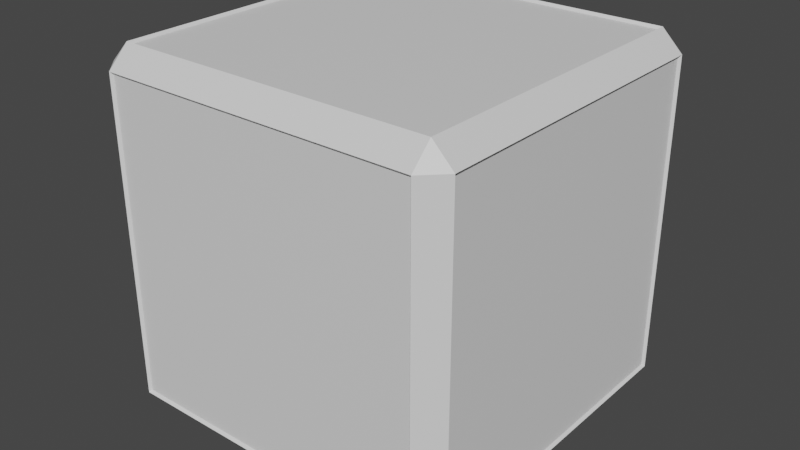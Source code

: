 # Source: cube.blend  (saved by Blender 2.81.16; exported with 4.5.12 LTS)
import bpy
from mathutils import Matrix  # noqa: F401  (used for matrix-valued properties, if any)

bpy.ops.wm.read_factory_settings(use_empty=True)
scene = bpy.context.scene
scene.name = 'Scene'

# ---- collections
col_collection = bpy.data.collections.new('Collection'); scene.collection.children.link(col_collection)

# ---- materials (node trees are filled in below, after node groups)
mat_material_001 = bpy.data.materials.new('Material.001')
mat_material_001.use_transparent_shadow = False
mat_material_002 = bpy.data.materials.new('Material.002')
mat_material_002.use_transparent_shadow = False

# ---- node groups
ng_auto_smooth = bpy.data.node_groups.new('Auto Smooth', 'GeometryNodeTree')
_s = ng_auto_smooth.interface.new_socket(name='Geometry', in_out='OUTPUT', socket_type='NodeSocketGeometry')
_s = ng_auto_smooth.interface.new_socket(name='Geometry', in_out='INPUT', socket_type='NodeSocketGeometry')
_s = ng_auto_smooth.interface.new_socket(name='Angle', in_out='INPUT', socket_type='NodeSocketFloat')
_s.subtype = 'ANGLE'
_s.min_value = 0.0
_s.max_value = 3.142
ng_auto_smooth.is_modifier = True
_N = ng_auto_smooth.nodes; _L = ng_auto_smooth.links
n0 = _N.new('NodeGroupOutput'); n0.name = 'Group Output'; n0.location = (480, -100)
n1 = _N.new('NodeGroupInput'); n1.name = 'Group Input'; n1.location = (-420, -300)
n2 = _N.new('NodeGroupInput'); n2.name = 'Group Input.001'; n2.location = (-60, -100)
n3 = _N.new('GeometryNodeSetShadeSmooth'); n3.name = 'Set Shade Smooth'; n3.location = (120, -100)
n3.domain = 'EDGE'
n4 = _N.new('GeometryNodeSetShadeSmooth'); n4.name = 'Set Shade Smooth.001'; n4.location = (300, -100)
n5 = _N.new('GeometryNodeInputMeshEdgeAngle'); n5.name = 'Edge Angle'; n5.location = (-420, -220)
n6 = _N.new('GeometryNodeInputEdgeSmooth'); n6.name = 'Is Edge Smooth'; n6.location = (-60, -160)
n7 = _N.new('GeometryNodeInputShadeSmooth'); n7.name = 'Is Face Smooth'; n7.location = (-240, -340)
n8 = _N.new('FunctionNodeBooleanMath'); n8.name = 'Boolean Math'; n8.location = (-60, -220)
n9 = _N.new('FunctionNodeCompare'); n9.name = 'Compare'; n9.location = (-240, -180)
n9.operation = 'LESS_EQUAL'
_L.new(n5.outputs[0], n9.inputs[0])
_L.new(n4.outputs[0], n0.inputs[0])
_L.new(n1.outputs[1], n9.inputs[1])
_L.new(n9.outputs[0], n8.inputs[0])
_L.new(n7.outputs[0], n8.inputs[1])
_L.new(n2.outputs[0], n3.inputs[0])
_L.new(n6.outputs[0], n3.inputs[1])
_L.new(n3.outputs[0], n4.inputs[0])
_L.new(n8.outputs[0], n3.inputs[2])
n0.is_active_output = True

# ---- material node trees
mat_material_001.use_nodes = True; mat_material_001.node_tree.nodes.clear()
_N = mat_material_001.node_tree.nodes; _L = mat_material_001.node_tree.links
n0 = _N.new('ShaderNodeOutputMaterial'); n0.name = 'Material Output'; n0.location = (300, 300)
n1 = _N.new('ShaderNodeBsdfPrincipled'); n1.name = 'Principled BSDF'; n1.location = (10, 300)
n1.distribution = 'GGX'
n1.subsurface_method = 'BURLEY'
n1.inputs[3].default_value = 1.45
n1.inputs[27].default_value = (0.0, 0.0, 0.0, 1.0)
n1.inputs[28].default_value = 1.0
_L.new(n1.outputs[0], n0.inputs[0])
n0.is_active_output = True
mat_material_002.use_nodes = True; mat_material_002.node_tree.nodes.clear()
_N = mat_material_002.node_tree.nodes; _L = mat_material_002.node_tree.links
n0 = _N.new('ShaderNodeOutputMaterial'); n0.name = 'Material Output'; n0.location = (300, 300)
n1 = _N.new('ShaderNodeBsdfPrincipled'); n1.name = 'Principled BSDF'; n1.location = (10, 300)
n1.distribution = 'GGX'
n1.subsurface_method = 'BURLEY'
n1.inputs[3].default_value = 1.45
n1.inputs[27].default_value = (0.0, 0.0, 0.0, 1.0)
n1.inputs[28].default_value = 1.0
_L.new(n1.outputs[0], n0.inputs[0])
n0.is_active_output = True

# ---- world
world_world = bpy.data.worlds.new('World'); scene.world = world_world
world_world.use_nodes = True; world_world.node_tree.nodes.clear()
_N = world_world.node_tree.nodes; _L = world_world.node_tree.links
n0 = _N.new('ShaderNodeOutputWorld'); n0.name = 'World Output'; n0.location = (300, 300)
n1 = _N.new('ShaderNodeBackground'); n1.name = 'Background'; n1.location = (10, 300)
n1.inputs[0].default_value = (0.05088, 0.05088, 0.05088, 1.0)
_L.new(n1.outputs[0], n0.inputs[0])
n0.is_active_output = True
world_world.color = (0.05088, 0.05088, 0.05088)
world_world.use_sun_shadow = False
world_world.sun_shadow_jitter_overblur = 0.0

# ---- meshes
me_cube_001 = bpy.data.meshes.new('Cube.001')
me_cube_001.from_pydata([(-0.8852, -0.8852, -1.0), (-0.8852, -1.0, -0.8852), (-1.0, -0.8852, -0.8852), (-0.8852, -1.0, 0.8852), (-0.8852, -0.8852, 1.0), (-1.0, -0.8852, 0.8852), (-0.8852, 0.8852, -1.0), (-1.0, 0.8852, -0.8852), (-0.8852, 1.0, -0.8852), (-0.8852, 0.8852, 1.0), (-0.8852, 1.0, 0.8852), (-1.0, 0.8852, 0.8852), (0.8852, -0.8852, -1.0), (1.0, -0.8852, -0.8852), (0.8852, -1.0, -0.8852), (0.8852, -0.8852, 1.0), (0.8852, -1.0, 0.8852), (1.0, -0.8852, 0.8852), (0.8852, 0.8852, -1.0), (0.8852, 1.0, -0.8852), (1.0, 0.8852, -0.8852), (0.8852, 0.8852, 1.0), (1.0, 0.8852, 0.8852), (0.8852, 1.0, 0.8852), (-0.8721, 0.8721, -0.9852), (-0.8721, -0.8721, -0.9852), (-0.9852, -0.8721, -0.8721), (-0.9852, 0.8721, -0.8721), (-0.8721, -0.9852, -0.8721), (-0.8721, -0.9852, 0.8721), (-0.9852, -0.8721, 0.8721), (-0.8721, -0.8721, 0.9852), (-0.8721, 0.8721, 0.9852), (-0.9852, 0.8721, 0.8721), (-0.8721, 0.9852, 0.8721), (-0.8721, 0.9852, -0.8721), (0.8721, 0.8721, -0.9852), (0.8721, 0.9852, -0.8721), (0.8721, 0.8721, 0.9852), (0.8721, 0.9852, 0.8721), (0.9852, 0.8721, 0.8721), (0.9852, 0.8721, -0.8721), (0.8721, -0.8721, -0.9852), (0.9852, -0.8721, -0.8721), (0.8721, -0.8721, 0.9852), (0.9852, -0.8721, 0.8721), (0.8721, -0.9852, 0.8721), (0.8721, -0.9852, -0.8721)], [], [(14, 16, 46, 47), (2, 5, 30, 26), (21, 9, 32, 38), (22, 17, 45, 40), (3, 1, 28, 29), (0, 1, 2), (3, 4, 5), (6, 7, 8), (9, 10, 11), (12, 13, 14), (15, 16, 17), (18, 19, 20), (21, 22, 23), (6, 0, 2, 7), (1, 3, 5, 2), (4, 9, 11, 5), (10, 8, 7, 11), (18, 6, 8, 19), (9, 21, 23, 10), (22, 20, 19, 23), (12, 18, 20, 13), (21, 15, 17, 22), (16, 14, 13, 17), (0, 12, 14, 1), (15, 4, 3, 16), (19, 8, 35, 37), (47, 46, 29, 28), (41, 40, 45, 43), (38, 32, 31, 44), (26, 30, 33, 27), (35, 34, 39, 37), (24, 36, 42, 25), (10, 23, 39, 34), (9, 4, 31, 32), (17, 13, 43, 45), (20, 22, 40, 41), (5, 11, 33, 30), (12, 0, 25, 42), (23, 19, 37, 39), (8, 10, 34, 35), (1, 14, 47, 28), (18, 12, 42, 36), (11, 7, 27, 33), (4, 15, 44, 31), (0, 6, 24, 25), (13, 20, 41, 43), (6, 18, 36, 24), (16, 3, 29, 46), (7, 2, 26, 27), (15, 21, 38, 44)])
me_cube_001.polygons.foreach_set('use_smooth', [True] * 50)
me_cube_001.polygons.foreach_set('material_index', [0, 0, 0, 0, 0, 0, 0, 0, 0, 0, 0, 0, 0, 0, 0, 0, 0, 0, 0, 0, 0, 0, 0, 0, 0, 0, 1, 1, 1, 1, 1, 1, 0, 0, 0, 0, 0, 0, 0, 0, 0, 0, 0, 0, 0, 0, 0, 0, 0, 0])
_uv = me_cube_001.uv_layers.new(name='UVMap')
_uv.uv.foreach_set('vector', [0.3893, 0.7643, 0.6107, 0.7643, 0.6107, 0.7643, 0.3893, 0.7643, 0.3893, 1.0, 0.6107, 1.0, 0.6107, 1.0, 0.3893, 1.0, 0.6393, 0.5143, 0.8607, 0.5143, 0.8607, 0.5143, 0.6393, 0.5143, 0.6107, 0.5143, 0.6107, 0.7357, 0.6107, 0.7357, 0.6107, 0.5143, 0.6107, 0.9857, 0.3893, 0.9857, 0.3893, 0.9857, 0.6107, 0.9857, 0.1393, 0.7357, 0.1393, 0.75, 0.125, 0.7357, 0.6107, 0.9857, 0.625, 0.9857, 0.6107, 1.0, 0.1393, 0.5143, 0.125, 0.5143, 0.1393, 0.5, 0.8607, 0.5143, 0.8607, 0.5, 0.875, 0.5143, 0.3607, 0.7357, 0.375, 0.7357, 0.3607, 0.75, 0.6393, 0.7357, 0.6393, 0.75, 0.625, 0.7357, 0.3607, 0.5143, 0.3607, 0.5, 0.375, 0.5143, 0.6393, 0.5143, 0.625, 0.5143, 0.6393, 0.5, 0.1393, 0.5143, 0.1393, 0.7357, 0.125, 0.7357, 0.125, 0.5143, 0.3893, 0.9857, 0.6107, 0.9857, 0.6107, 1.0, 0.3893, 1.0, 0.8607, 0.7357, 0.8607, 0.5143, 0.875, 0.5143, 0.875, 0.7357, 0.6107, 0.2643, 0.3893, 0.2643, 0.3893, 0.2357, 0.6107, 0.2357, 0.3607, 0.5143, 0.1393, 0.5143, 0.1393, 0.5, 0.3607, 0.5, 0.8607, 0.5143, 0.6393, 0.5143, 0.6393, 0.5, 0.8607, 0.5, 0.6107, 0.5143, 0.3893, 0.5143, 0.3893, 0.4857, 0.6107, 0.4857, 0.3607, 0.7357, 0.3607, 0.5143, 0.3893, 0.5143, 0.3893, 0.7357, 0.6393, 0.5143, 0.6393, 0.7357, 0.6107, 0.7357, 0.6107, 0.5143, 0.6107, 0.7643, 0.3893, 0.7643, 0.3893, 0.7357, 0.6107, 0.7357, 0.1393, 0.7357, 0.3607, 0.7357, 0.3607, 0.75, 0.1393, 0.75, 0.6393, 0.7357, 0.8607, 0.7357, 0.8607, 0.75, 0.6393, 0.75, 0.3607, 0.5, 0.1393, 0.5, 0.1393, 0.5, 0.3607, 0.5, 0.3893, 0.7643, 0.6107, 0.7643, 0.6107, 0.9857, 0.3893, 0.9857, 0.3893, 0.5143, 0.6107, 0.5143, 0.6107, 0.7357, 0.3893, 0.7357, 0.6393, 0.5143, 0.8607, 0.5143, 0.8607, 0.7357, 0.6393, 0.7357, 0.3893, 0.01435, 0.6107, 0.01435, 0.6107, 0.2357, 0.3893, 0.2357, 0.3893, 0.2643, 0.6107, 0.2643, 0.6107, 0.4857, 0.3893, 0.4857, 0.1393, 0.5143, 0.3607, 0.5143, 0.3607, 0.7357, 0.1393, 0.7357, 0.8607, 0.5, 0.6393, 0.5, 0.6393, 0.5, 0.8607, 0.5, 0.8607, 0.5143, 0.8607, 0.7357, 0.8607, 0.7357, 0.8607, 0.5143, 0.6107, 0.7357, 0.3893, 0.7357, 0.3893, 0.7357, 0.6107, 0.7357, 0.3893, 0.5143, 0.6107, 0.5143, 0.6107, 0.5143, 0.3893, 0.5143, 0.875, 0.7357, 0.875, 0.5143, 0.875, 0.5143, 0.875, 0.7357, 0.3607, 0.7357, 0.1393, 0.7357, 0.1393, 0.7357, 0.3607, 0.7357, 0.6107, 0.4857, 0.3893, 0.4857, 0.3893, 0.4857, 0.6107, 0.4857, 0.3893, 0.2643, 0.6107, 0.2643, 0.6107, 0.2643, 0.3893, 0.2643, 0.1393, 0.75, 0.3607, 0.75, 0.3607, 0.75, 0.1393, 0.75, 0.3607, 0.5143, 0.3607, 0.7357, 0.3607, 0.7357, 0.3607, 0.5143, 0.6107, 0.2357, 0.3893, 0.2357, 0.3893, 0.2357, 0.6107, 0.2357, 0.8607, 0.7357, 0.6393, 0.7357, 0.6393, 0.7357, 0.8607, 0.7357, 0.1393, 0.7357, 0.1393, 0.5143, 0.1393, 0.5143, 0.1393, 0.7357, 0.3893, 0.7357, 0.3893, 0.5143, 0.3893, 0.5143, 0.3893, 0.7357, 0.1393, 0.5143, 0.3607, 0.5143, 0.3607, 0.5143, 0.1393, 0.5143, 0.6393, 0.75, 0.8607, 0.75, 0.8607, 0.75, 0.6393, 0.75, 0.125, 0.5143, 0.125, 0.7357, 0.125, 0.7357, 0.125, 0.5143, 0.6393, 0.7357, 0.6393, 0.5143, 0.6393, 0.5143, 0.6393, 0.7357])
me_cube_001.materials.append(mat_material_001)
me_cube_001.materials.append(mat_material_002)
me_cube_001.use_remesh_fix_poles = True
me_cube_001.use_remesh_preserve_attributes = False
me_cube_001.use_mirror_vertex_groups = False
me_cube_001.update()

# ---- objects
ob_cube = bpy.data.objects.new('Cube', me_cube_001)

# ---- transforms, parenting, visibility, modifiers, constraints
ob_cube.location = (-4.967e-09, 0.0, -1.242e-09)
ob_cube.lineart.crease_threshold = 0.0
_m = ob_cube.modifiers.new('Auto Smooth', 'NODES')
_m.node_group = ng_auto_smooth
_gi = [s.identifier for s in ng_auto_smooth.interface.items_tree if s.item_type == 'SOCKET' and s.in_out == 'INPUT']
_m[_gi[1]] = 0.5236  # Angle

# ---- collection membership
col_collection.objects.link(ob_cube)

# ---- scene / render settings (as saved in the file)
scene.frame_start = 1; scene.frame_end = 250; scene.frame_set(1)
scene.render.engine = 'BLENDER_EEVEE_NEXT'
scene.cycles.use_denoising = False
scene.cycles.samples = 128
scene.cycles.sampling_pattern = 'TABULATED_SOBOL'
scene.cycles.use_adaptive_sampling = False
scene.cycles.use_light_tree = False
scene.view_settings.view_transform = 'Filmic'
bpy.context.view_layer.update()

# ---- added for rendering (the .blend has no active camera and no usable light): camera, sun
cam_auto = bpy.data.cameras.new('AutoCamera')
cam_auto.lens = 50.0
cam_auto.sensor_width = 36.0
cam_auto.clip_end = 1000.0
ob_auto_camera = bpy.data.objects.new('AutoCamera', cam_auto)
scene.collection.objects.link(ob_auto_camera)
ob_auto_camera.location = (3.20507, -3.84609, 2.56406)
ob_auto_camera.rotation_euler = (1.09748, -7.21219e-08, 0.694738)
scene.camera = ob_auto_camera
light_auto_sun = bpy.data.lights.new('AutoSun', 'SUN')
light_auto_sun.energy = 3.0
light_auto_sun.angle = 0.0523599
ob_auto_sun = bpy.data.objects.new('AutoSun', light_auto_sun)
scene.collection.objects.link(ob_auto_sun)
ob_auto_sun.rotation_euler = (0.872665, 0.174533, 0.523599)
bpy.context.view_layer.update()
